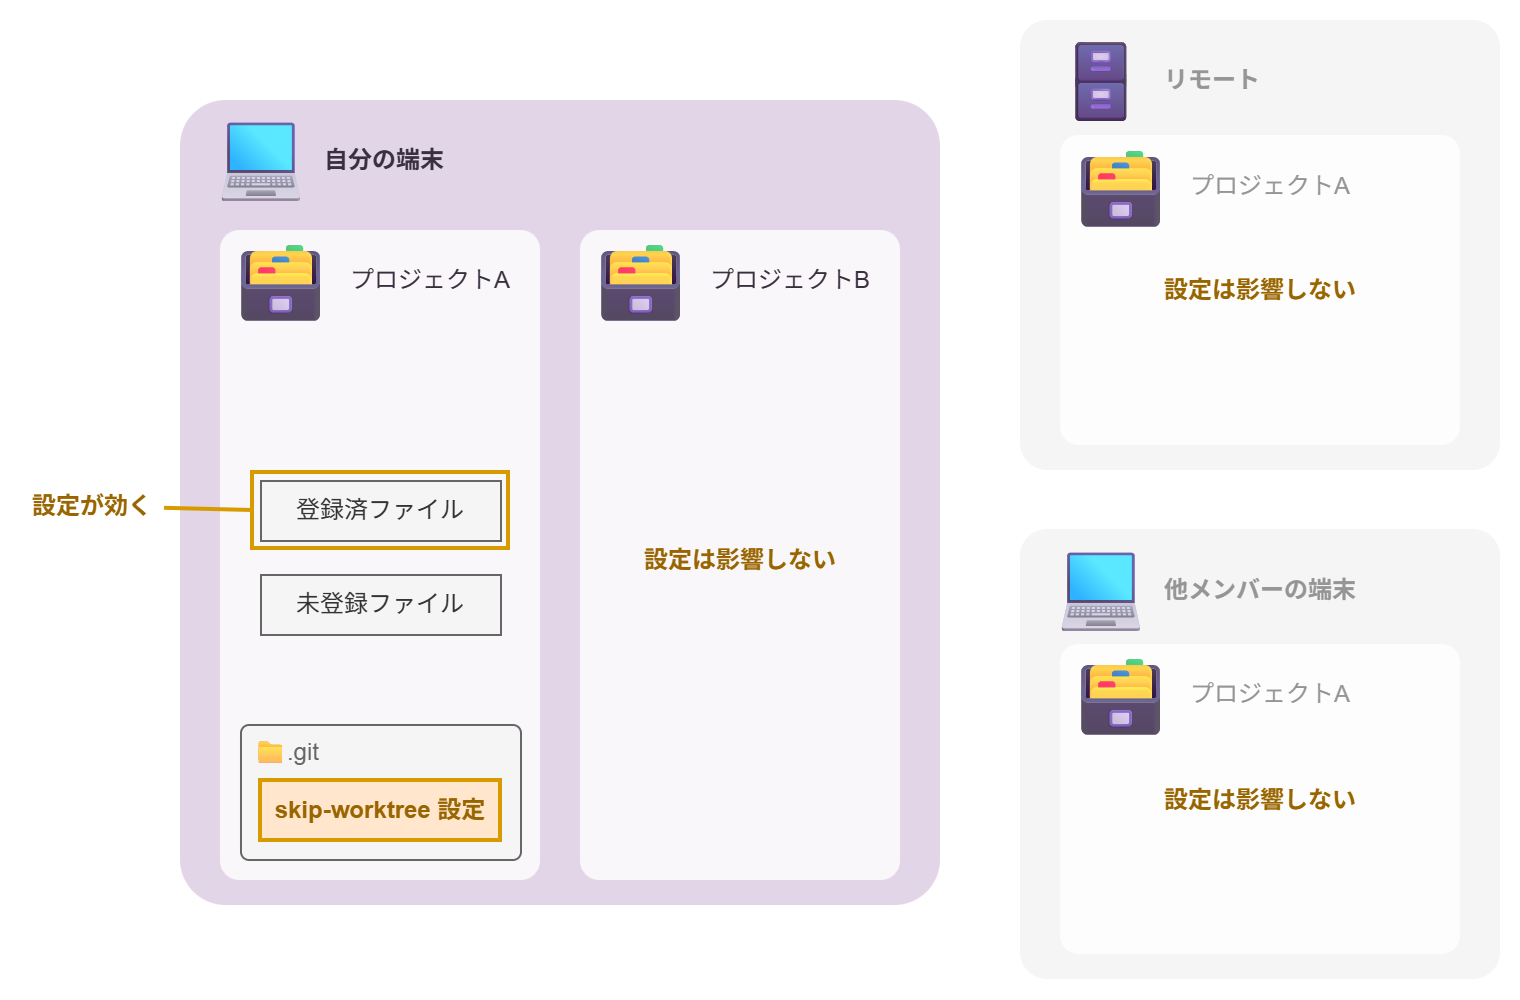

The diagram above was exported from draw.io. Its source (the exported page's mxGraphModel, read from the mxfile embedded in the PNG):
<mxGraphModel dx="1331" dy="825" grid="1" gridSize="10" guides="1" tooltips="1" connect="1" arrows="1" fold="1" page="1" pageScale="1" pageWidth="1600" pageHeight="900" background="#ffffff" math="0" shadow="0">
  <root>
    <mxCell id="0" />
    <mxCell id="1" parent="0" />
    <mxCell id="65zi2b17PCUY2KajaKco-1" parent="1" style="rounded=1;whiteSpace=wrap;html=1;strokeColor=none;align=center;verticalAlign=middle;arcSize=6;fontFamily=Helvetica;fontSize=12;fillColor=#e1d5e7;" value="" vertex="1">
      <mxGeometry height="402.5" width="380" x="500" y="300" as="geometry" />
    </mxCell>
    <mxCell id="65zi2b17PCUY2KajaKco-2" parent="1" style="text;html=1;align=center;verticalAlign=middle;resizable=0;points=[];autosize=1;strokeColor=none;fillColor=none;fontSize=40;" value="💻" vertex="1">
      <mxGeometry height="60" width="80" x="500" y="300" as="geometry" />
    </mxCell>
    <mxCell id="65zi2b17PCUY2KajaKco-3" parent="1" style="rounded=1;whiteSpace=wrap;html=1;arcSize=6;opacity=80;opacityGroup=1;strokeColor=none;" value="" vertex="1">
      <mxGeometry height="325" width="160" x="520" y="365" as="geometry" />
    </mxCell>
    <mxCell id="65zi2b17PCUY2KajaKco-4" parent="1" style="text;html=1;align=center;verticalAlign=middle;resizable=0;points=[];autosize=1;strokeColor=none;fillColor=none;fontSize=40;" value="🗃" vertex="1">
      <mxGeometry height="60" width="80" x="510" y="360" as="geometry" />
    </mxCell>
    <mxCell id="65zi2b17PCUY2KajaKco-5" parent="1" style="text;html=1;whiteSpace=wrap;strokeColor=none;fillColor=none;align=left;verticalAlign=middle;rounded=0;fontColor=light-dark(#392F3F,#392F3F);fontStyle=1" value="自分の端末" vertex="1">
      <mxGeometry height="30" width="80" x="570" y="315" as="geometry" />
    </mxCell>
    <mxCell id="65zi2b17PCUY2KajaKco-6" parent="1" style="text;html=1;whiteSpace=wrap;strokeColor=none;fillColor=none;align=center;verticalAlign=middle;rounded=0;fontFamily=Helvetica;fontSize=12;fontColor=light-dark(#392F3F,#392F3F);fontStyle=0;" value="プロジェクトA" vertex="1">
      <mxGeometry height="30" width="90" x="580" y="375" as="geometry" />
    </mxCell>
    <mxCell id="65zi2b17PCUY2KajaKco-7" parent="1" style="rounded=1;whiteSpace=wrap;html=1;arcSize=6;opacity=80;opacityGroup=1;strokeColor=none;" value="" vertex="1">
      <mxGeometry height="325" width="160" x="700" y="365" as="geometry" />
    </mxCell>
    <mxCell id="65zi2b17PCUY2KajaKco-8" parent="1" style="text;html=1;align=center;verticalAlign=middle;resizable=0;points=[];autosize=1;strokeColor=none;fillColor=none;fontSize=40;" value="🗃" vertex="1">
      <mxGeometry height="60" width="80" x="690" y="360" as="geometry" />
    </mxCell>
    <mxCell id="65zi2b17PCUY2KajaKco-9" parent="1" style="text;html=1;whiteSpace=wrap;strokeColor=none;fillColor=none;align=center;verticalAlign=middle;rounded=0;fontFamily=Helvetica;fontSize=12;fontColor=light-dark(#392F3F,#392F3F);fontStyle=0;" value="プロジェクトB" vertex="1">
      <mxGeometry height="30" width="90" x="760" y="375" as="geometry" />
    </mxCell>
    <mxCell id="65zi2b17PCUY2KajaKco-10" parent="1" style="rounded=1;whiteSpace=wrap;html=1;strokeColor=none;align=center;verticalAlign=middle;arcSize=6;fontFamily=Helvetica;fontSize=12;fillColor=#f5f5f5;fontColor=#333333;" value="" vertex="1">
      <mxGeometry height="225" width="240" x="920" y="514.5" as="geometry" />
    </mxCell>
    <mxCell id="65zi2b17PCUY2KajaKco-11" parent="1" style="text;html=1;align=center;verticalAlign=middle;resizable=0;points=[];autosize=1;strokeColor=none;fillColor=none;fontSize=40;" value="💻" vertex="1">
      <mxGeometry height="60" width="80" x="920" y="514.5" as="geometry" />
    </mxCell>
    <mxCell id="65zi2b17PCUY2KajaKco-12" parent="1" style="text;html=1;whiteSpace=wrap;align=left;verticalAlign=middle;rounded=0;fontColor=#959595;fontStyle=1" value="他メンバーの端末" vertex="1">
      <mxGeometry height="30" width="150" x="990" y="529.5" as="geometry" />
    </mxCell>
    <mxCell id="65zi2b17PCUY2KajaKco-13" parent="1" style="rounded=1;whiteSpace=wrap;html=1;strokeColor=none;align=center;verticalAlign=middle;arcSize=6;fontFamily=Helvetica;fontSize=12;fillColor=#f5f5f5;fontColor=#333333;" value="" vertex="1">
      <mxGeometry height="225" width="240" x="920" y="260" as="geometry" />
    </mxCell>
    <mxCell id="65zi2b17PCUY2KajaKco-14" parent="1" style="text;html=1;whiteSpace=wrap;strokeColor=none;fillColor=none;align=left;verticalAlign=middle;rounded=0;fontColor=#959595;fontStyle=1" value="リモート" vertex="1">
      <mxGeometry height="30" width="150" x="990" y="275" as="geometry" />
    </mxCell>
    <mxCell id="65zi2b17PCUY2KajaKco-15" parent="1" style="text;html=1;align=center;verticalAlign=middle;resizable=0;points=[];autosize=1;strokeColor=none;fillColor=none;fontSize=40;" value="&lt;span style=&quot;color: rgb(0, 0, 0);&quot;&gt;🗄&lt;/span&gt;" vertex="1">
      <mxGeometry height="60" width="80" x="920" y="260" as="geometry" />
    </mxCell>
    <mxCell id="65zi2b17PCUY2KajaKco-16" parent="1" style="rounded=1;whiteSpace=wrap;html=1;arcSize=6;opacity=80;opacityGroup=1;strokeColor=none;" value="" vertex="1">
      <mxGeometry height="155" width="200" x="940" y="317.5" as="geometry" />
    </mxCell>
    <mxCell id="65zi2b17PCUY2KajaKco-17" parent="1" style="text;html=1;align=center;verticalAlign=middle;resizable=0;points=[];autosize=1;strokeColor=none;fillColor=none;fontSize=40;" value="🗃" vertex="1">
      <mxGeometry height="60" width="80" x="930" y="312.5" as="geometry" />
    </mxCell>
    <mxCell id="65zi2b17PCUY2KajaKco-18" parent="1" style="text;html=1;whiteSpace=wrap;strokeColor=none;fillColor=none;align=center;verticalAlign=middle;rounded=0;fontFamily=Helvetica;fontSize=12;fontColor=light-dark(#959595,#392F3F);fontStyle=0;" value="プロジェクトA" vertex="1">
      <mxGeometry height="30" width="90" x="1000" y="327.5" as="geometry" />
    </mxCell>
    <mxCell id="65zi2b17PCUY2KajaKco-19" parent="1" style="whiteSpace=wrap;html=1;fillColor=none;strokeColor=#d79b00;fontSize=12;strokeWidth=2;" value="" vertex="1">
      <mxGeometry height="38" width="128" x="536" y="486" as="geometry" />
    </mxCell>
    <mxCell id="65zi2b17PCUY2KajaKco-20" parent="1" style="rounded=1;whiteSpace=wrap;html=1;arcSize=6;opacity=80;opacityGroup=1;strokeColor=none;" value="" vertex="1">
      <mxGeometry height="155" width="200" x="940" y="572" as="geometry" />
    </mxCell>
    <mxCell id="65zi2b17PCUY2KajaKco-21" parent="1" style="text;html=1;align=center;verticalAlign=middle;resizable=0;points=[];autosize=1;strokeColor=none;fillColor=none;fontSize=40;" value="🗃" vertex="1">
      <mxGeometry height="60" width="80" x="930" y="567" as="geometry" />
    </mxCell>
    <mxCell id="65zi2b17PCUY2KajaKco-22" parent="1" style="text;html=1;whiteSpace=wrap;strokeColor=none;fillColor=none;align=center;verticalAlign=middle;rounded=0;fontFamily=Helvetica;fontSize=12;fontColor=light-dark(#959595,#392F3F);fontStyle=0;" value="プロジェクトA" vertex="1">
      <mxGeometry height="30" width="90" x="1000" y="582" as="geometry" />
    </mxCell>
    <mxCell id="65zi2b17PCUY2KajaKco-23" parent="1" style="whiteSpace=wrap;html=1;rounded=1;align=left;verticalAlign=top;arcSize=6;fontFamily=Helvetica;fontSize=12;fillColor=#f5f5f5;labelPosition=center;verticalLabelPosition=middle;strokeColor=#666666;fontColor=light-dark(#666666,#C1C1C1);spacingTop=0;spacingLeft=5;" value="📁.git" vertex="1">
      <mxGeometry height="67.5" width="140" x="530" y="612" as="geometry" />
    </mxCell>
    <mxCell id="65zi2b17PCUY2KajaKco-24" parent="1" style="whiteSpace=wrap;fillColor=#f5f5f5;strokeColor=#666666;fontColor=#333333;" value="未登録ファイル" vertex="1">
      <mxGeometry height="30" width="120" x="540" y="537" as="geometry" />
    </mxCell>
    <mxCell id="65zi2b17PCUY2KajaKco-25" parent="1" style="whiteSpace=wrap;fillColor=#f5f5f5;strokeColor=#666666;fontColor=#333333;" value="登録済ファイル" vertex="1">
      <mxGeometry height="30" width="120" x="540" y="490" as="geometry" />
    </mxCell>
    <mxCell id="65zi2b17PCUY2KajaKco-31" edge="1" parent="1" source="65zi2b17PCUY2KajaKco-32" style="edgeStyle=none;shape=connector;rounded=1;html=1;strokeColor=#d79b00;strokeWidth=2;align=center;verticalAlign=middle;fontFamily=Helvetica;fontSize=11;fontColor=default;labelBackgroundColor=default;endArrow=none;endFill=0;fillColor=#ffe6cc;entryX=0;entryY=0.5;entryDx=0;entryDy=0;" target="65zi2b17PCUY2KajaKco-19">
      <mxGeometry relative="1" as="geometry">
        <mxPoint x="460" y="503" as="targetPoint" />
      </mxGeometry>
    </mxCell>
    <mxCell id="65zi2b17PCUY2KajaKco-32" parent="1" style="text;strokeColor=none;fillColor=none;align=center;verticalAlign=middle;rounded=0;whiteSpace=wrap;fontFamily=Helvetica;fontSize=12;fontColor=#996500;labelBackgroundColor=default;fontStyle=1;" value="設定が効く" vertex="1">
      <mxGeometry height="30" width="72" x="420" y="488" as="geometry" />
    </mxCell>
    <mxCell id="65zi2b17PCUY2KajaKco-34" parent="1" style="text;strokeColor=none;fillColor=none;align=center;verticalAlign=middle;rounded=0;whiteSpace=wrap;fontFamily=Helvetica;fontSize=12;fontColor=#996500;labelBackgroundColor=none;fontStyle=1;" value="設定は影響しない" vertex="1">
      <mxGeometry height="30" width="106" x="727" y="514.5" as="geometry" />
    </mxCell>
    <mxCell id="65zi2b17PCUY2KajaKco-35" parent="1" style="text;strokeColor=none;fillColor=none;align=center;verticalAlign=middle;rounded=0;whiteSpace=wrap;fontFamily=Helvetica;fontSize=12;fontColor=#996500;labelBackgroundColor=none;fontStyle=1;" value="設定は影響しない" vertex="1">
      <mxGeometry height="30" width="106" x="987" y="380" as="geometry" />
    </mxCell>
    <mxCell id="65zi2b17PCUY2KajaKco-36" parent="1" style="text;strokeColor=none;fillColor=none;align=center;verticalAlign=middle;rounded=0;whiteSpace=wrap;fontFamily=Helvetica;fontSize=12;fontColor=#996500;labelBackgroundColor=none;fontStyle=1;" value="設定は影響しない" vertex="1">
      <mxGeometry height="30" width="106" x="987" y="634.5" as="geometry" />
    </mxCell>
    <mxCell id="65zi2b17PCUY2KajaKco-71" parent="1" style="whiteSpace=wrap;html=1;fillColor=#ffe6cc;strokeColor=#d79b00;fontSize=12;strokeWidth=2;fontFamily=Helvetica;fontColor=#996500;fontStyle=1;align=center;verticalAlign=middle;" value="skip-worktree 設定" vertex="1">
      <mxGeometry height="30" width="120" x="540" y="640" as="geometry" />
    </mxCell>
  </root>
</mxGraphModel>